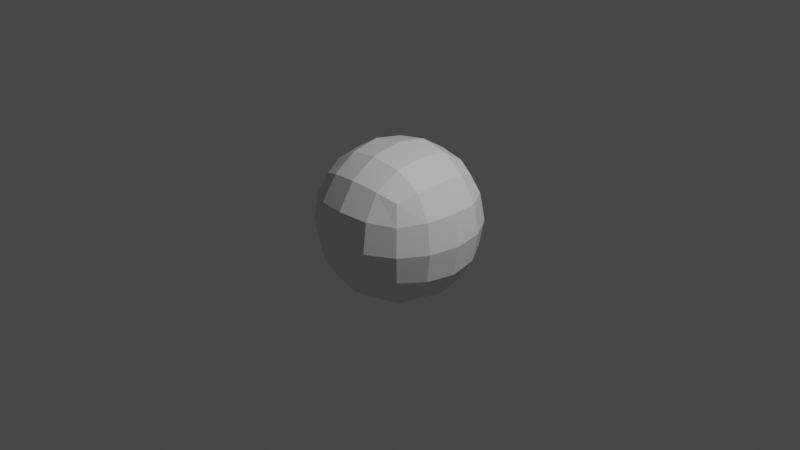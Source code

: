 # Source: scene1.blend  (saved by Blender 3.0.42; exported with 4.5.12 LTS)
import bpy
from mathutils import Matrix  # noqa: F401  (used for matrix-valued properties, if any)

bpy.ops.wm.read_factory_settings(use_empty=True)
scene = bpy.context.scene
scene.name = 'Scene'

# ---- collections
col_collection = bpy.data.collections.new('Collection'); scene.collection.children.link(col_collection)

# ---- materials (node trees are filled in below, after node groups)
mat_material = bpy.data.materials.new('Material')
mat_material.alpha_threshold = 0.0
mat_material.use_transparent_shadow = False
mat_material.line_color = (0.0, 0.0, 0.0, 1.0)

# ---- material node trees
mat_material.use_nodes = True; mat_material.node_tree.nodes.clear()
_N = mat_material.node_tree.nodes; _L = mat_material.node_tree.links
n0 = _N.new('ShaderNodeOutputMaterial'); n0.name = 'Material Output'; n0.location = (300, 300)
n1 = _N.new('ShaderNodeBsdfPrincipled'); n1.name = 'Principled BSDF'; n1.location = (10, 300)
n1.distribution = 'GGX'
n1.subsurface_method = 'RANDOM_WALK_SKIN'
n1.inputs[2].default_value = 0.4
n1.inputs[3].default_value = 1.45
n1.inputs[27].default_value = (0.0, 0.0, 0.0, 1.0)
n1.inputs[28].default_value = 1.0
_L.new(n1.outputs[0], n0.inputs[0])
n0.is_active_output = True

# ---- world
world_world = bpy.data.worlds.new('World'); scene.world = world_world
world_world.use_nodes = True; world_world.node_tree.nodes.clear()
_N = world_world.node_tree.nodes; _L = world_world.node_tree.links
n0 = _N.new('ShaderNodeOutputWorld'); n0.name = 'World Output'; n0.location = (300, 300)
n1 = _N.new('ShaderNodeBackground'); n1.name = 'Background'; n1.location = (10, 300)
n1.inputs[0].default_value = (0.05088, 0.05088, 0.05088, 1.0)
_L.new(n1.outputs[0], n0.inputs[0])
n0.is_active_output = True
world_world.color = (0.05088, 0.05088, 0.05088)
world_world.use_sun_shadow = False
world_world.sun_shadow_jitter_overblur = 0.0

# ---- cameras
cam_camera = bpy.data.cameras.new('Camera')
cam_camera.clip_end = 100.0
cam_camera.ortho_scale = 7.314

# ---- lights
light_light = bpy.data.lights.new('Light', 'POINT')
light_light.transmission_factor = 0.0
light_light.energy = 1000.0
light_light.shadow_soft_size = 0.1
light_light.shadow_maximum_resolution = 0.006
light_light.use_absolute_resolution = True

# ---- meshes
me_cube = bpy.data.meshes.new('Cube')
me_cube.from_pydata([(1.0, 1.0, 1.0), (1.0, 1.0, -1.0), (1.0, -1.0, 1.0), (1.0, -1.0, -1.0), (-1.0, 1.0, 1.0), (-1.0, 1.0, -1.0), (-1.0, -1.0, 1.0), (-1.0, -1.0, -1.0)], [], [(0, 4, 6, 2), (3, 2, 6, 7), (7, 6, 4, 5), (5, 1, 3, 7), (1, 0, 2, 3), (5, 4, 0, 1)])
_uv = me_cube.uv_layers.new(name='UVMap')
_uv.uv.foreach_set('vector', [0.625, 0.5, 0.875, 0.5, 0.875, 0.75, 0.625, 0.75, 0.375, 0.75, 0.625, 0.75, 0.625, 1.0, 0.375, 1.0, 0.375, 0.0, 0.625, 0.0, 0.625, 0.25, 0.375, 0.25, 0.125, 0.5, 0.375, 0.5, 0.375, 0.75, 0.125, 0.75, 0.375, 0.5, 0.625, 0.5, 0.625, 0.75, 0.375, 0.75, 0.375, 0.25, 0.625, 0.25, 0.625, 0.5, 0.375, 0.5])
me_cube.materials.append(mat_material)
me_cube.use_remesh_preserve_volume = False
me_cube.use_remesh_preserve_attributes = False
me_cube.use_mirror_vertex_groups = False
me_cube.update()

# ---- objects
ob_cube = bpy.data.objects.new('Cube', me_cube)
ob_light = bpy.data.objects.new('Light', light_light)
ob_camera = bpy.data.objects.new('Camera', cam_camera)

# ---- transforms, parenting, visibility, modifiers, constraints
ob_cube.location = (0.0, 0.0, 0.0)
ob_cube.lock_rotations_4d = False
ob_cube.empty_display_type = 'ARROWS'
ob_cube.lineart.crease_threshold = 0.0
_m = ob_cube.modifiers.new('Subdivision', 'SUBSURF')
_m.levels = 6
ob_light.location = (4.076, 1.005, 5.904)
ob_light.rotation_euler = (0.6503, 0.05522, 1.866)
ob_light.lock_rotations_4d = False
ob_light.empty_display_type = 'ARROWS'
ob_light.color = (0.0, 0.0, 0.0, 0.0)
ob_light.lineart.crease_threshold = 0.0
ob_camera.location = (7.359, -6.926, 4.958)
ob_camera.rotation_euler = (1.109, 0.0, 0.8149)
ob_camera.lock_rotations_4d = False
ob_camera.empty_display_type = 'ARROWS'
ob_camera.color = (0.0, 0.0, 0.0, 0.0)
ob_camera.display_type = 'WIRE'
ob_camera.lineart.crease_threshold = 0.0

# ---- collection membership
col_collection.objects.link(ob_cube)
col_collection.objects.link(ob_light)
col_collection.objects.link(ob_camera)

# ---- scene / render settings (as saved in the file)
scene.camera = ob_camera
scene.frame_start = 1; scene.frame_end = 1; scene.frame_set(1)
scene.render.engine = 'BLENDER_EEVEE_NEXT'
scene.cycles.sampling_pattern = 'TABULATED_SOBOL'
scene.cycles.use_light_tree = False
scene.view_settings.view_transform = 'Filmic'
bpy.context.view_layer.update()
